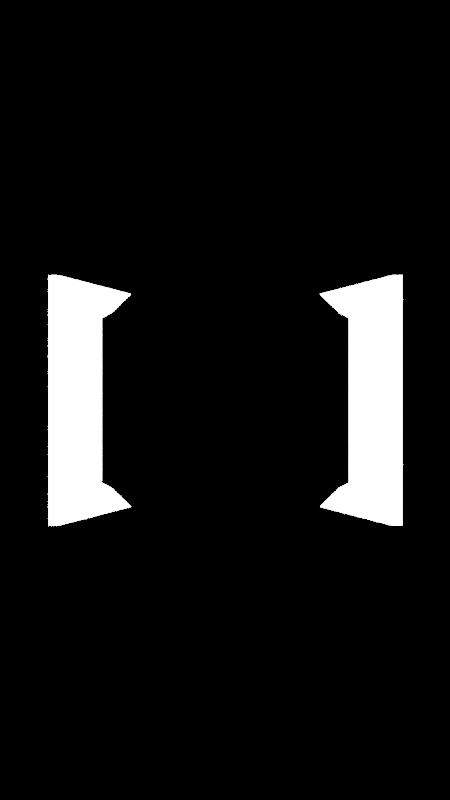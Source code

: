 # Source: Text.blend  (saved by Blender 4.2.66; exported with 4.5.12 LTS)
import bpy
from mathutils import Matrix  # noqa: F401  (used for matrix-valued properties, if any)

bpy.ops.wm.read_factory_settings(use_empty=True)
scene = bpy.context.scene
scene.name = 'Scene'

# ---- collections
col_collection = bpy.data.collections.new('Collection'); scene.collection.children.link(col_collection)

# ---- materials (node trees are filled in below, after node groups)
mat_material = bpy.data.materials.new('Material')
mat_material.alpha_threshold = 0.0
mat_material.use_transparent_shadow = False
mat_material.line_color = (0.0, 0.0, 0.0, 1.0)

# ---- material node trees
mat_material.use_nodes = True; mat_material.node_tree.nodes.clear()
_N = mat_material.node_tree.nodes; _L = mat_material.node_tree.links
n0 = _N.new('ShaderNodeOutputMaterial'); n0.name = 'Material Output'; n0.location = (300, 300)
n1 = _N.new('ShaderNodeEmission'); n1.name = 'Emission'; n1.location = (10, 300)
n1.inputs[1].default_value = 20.0
_L.new(n1.outputs[0], n0.inputs[0])
n0.is_active_output = True

# ---- world
world_world = bpy.data.worlds.new('World'); scene.world = world_world
world_world.use_nodes = True; world_world.node_tree.nodes.clear()
_N = world_world.node_tree.nodes; _L = world_world.node_tree.links
n0 = _N.new('ShaderNodeOutputWorld'); n0.name = 'World Output'; n0.location = (300, 300)
n1 = _N.new('ShaderNodeBackground'); n1.name = 'Background'; n1.location = (10, 300)
n1.inputs[0].default_value = (0.0, 0.0, 0.0, 1.0)
_L.new(n1.outputs[0], n0.inputs[0])
n0.is_active_output = True
world_world.color = (0.05088, 0.05088, 0.05088)
world_world.use_sun_shadow = False
world_world.sun_shadow_jitter_overblur = 0.0

# ---- cameras
cam_camera = bpy.data.cameras.new('Camera')
cam_camera.type = 'ORTHO'
cam_camera.clip_end = 100.0
cam_camera.ortho_scale = 9.714
cam_camera.show_background_images = True

# ---- meshes
me_cube_001 = bpy.data.meshes.new('Cube.001')
me_cube_001.from_pydata([(-1.0, -1.0, -1.0), (-1.0, -1.0, 1.0), (-1.0, 1.0, -1.0), (-1.0, 1.0, 1.0), (1.0, -1.0, -1.0), (1.0, -1.0, 1.0), (1.0, 1.0, -1.0), (1.0, 1.0, 1.0)], [], [(0, 1, 3, 2), (2, 3, 7, 6), (6, 7, 5, 4), (4, 5, 1, 0), (2, 6, 4, 0), (7, 3, 1, 5)])
_uv = me_cube_001.uv_layers.new(name='UVMap')
_uv.uv.foreach_set('vector', [0.375, 0.0, 0.625, 0.0, 0.625, 0.25, 0.375, 0.25, 0.375, 0.25, 0.625, 0.25, 0.625, 0.5, 0.375, 0.5, 0.375, 0.5, 0.625, 0.5, 0.625, 0.75, 0.375, 0.75, 0.375, 0.75, 0.625, 0.75, 0.625, 1.0, 0.375, 1.0, 0.125, 0.5, 0.375, 0.5, 0.375, 0.75, 0.125, 0.75, 0.625, 0.5, 0.875, 0.5, 0.875, 0.75, 0.625, 0.75])
me_cube_001.materials.append(mat_material)
me_cube_001.update()
me_cube = bpy.data.meshes.new('Cube')
me_cube.from_pydata([(-1.0, -1.0, -1.0), (-1.0, -1.0, 1.0), (-1.0, 1.0, -1.0), (-1.0, 1.0, 1.0), (1.0, -1.0, -1.0), (1.0, -1.0, 1.0), (1.0, 1.0, -1.0), (1.0, 1.0, 1.0)], [], [(0, 1, 3, 2), (2, 3, 7, 6), (6, 7, 5, 4), (4, 5, 1, 0), (2, 6, 4, 0), (7, 3, 1, 5)])
_uv = me_cube.uv_layers.new(name='UVMap')
_uv.uv.foreach_set('vector', [0.375, 0.0, 0.625, 0.0, 0.625, 0.25, 0.375, 0.25, 0.375, 0.25, 0.625, 0.25, 0.625, 0.5, 0.375, 0.5, 0.375, 0.5, 0.625, 0.5, 0.625, 0.75, 0.375, 0.75, 0.375, 0.75, 0.625, 0.75, 0.625, 1.0, 0.375, 1.0, 0.125, 0.5, 0.375, 0.5, 0.375, 0.75, 0.125, 0.75, 0.625, 0.5, 0.875, 0.5, 0.875, 0.75, 0.625, 0.75])
me_cube.materials.append(mat_material)
me_cube.update()

# ---- curves / text
txt_text_002 = bpy.data.curves.new('Text.002', 'FONT')
txt_text_002.dimensions = '2D'
txt_text_002.body = 'Intel'
txt_text_002.extrude = 0.09

# ---- objects
ob_camera = bpy.data.objects.new('Camera', cam_camera)
ob_divisor = bpy.data.objects.new('Divisor', me_cube_001)
ob_empty = bpy.data.objects.new('Empty', None)
ob_text_002 = bpy.data.objects.new('Text.002', txt_text_002)
ob_cube = bpy.data.objects.new('Cube', me_cube)

# ---- transforms, parenting, visibility, modifiers, constraints
ob_camera.parent = ob_empty
ob_camera.location = (23.01, 4.023e-06, 0.0)
ob_camera.rotation_euler = (1.571, -0.0, 1.571)
ob_camera.lock_rotations_4d = False
ob_camera.empty_display_type = 'ARROWS'
ob_camera.color = (0.0, 0.0, 0.0, 0.0)
ob_camera.display_type = 'WIRE'
ob_camera.lineart.crease_threshold = 0.0
ob_divisor.parent = ob_empty
ob_divisor.location = (0.0, 0.0, 0.0)
ob_divisor.scale = (0.1171, 2.927, 5.171)
ob_divisor.hide_render = True
ob_empty.location = (0.0, 0.0, 0.0)
ob_text_002.location = (0.0, -17.53, -2.251)
ob_text_002.rotation_euler = (1.571, -0.0, 1.571)
ob_text_002.scale = (7.535, 7.535, 7.535)
ob_text_002.hide_render = True
_m = ob_text_002.modifiers.new('Subdivision', 'SUBSURF')
_m.levels = 0
ob_cube.location = (0.0, 0.0, 0.0)
ob_cube.rotation_euler = (3.142, -3.142, 3.927)
ob_cube.scale = (1.29, 1.29, 1.29)
_m = ob_cube.modifiers.new('Wireframe', 'WIREFRAME')
_m.thickness = 0.611
_m = ob_cube.modifiers.new('Boolean', 'BOOLEAN')
_m.object = ob_divisor
_m.operation = 'INTERSECT'

# ---- collection membership
col_collection.objects.link(ob_camera)
col_collection.objects.link(ob_divisor)
col_collection.objects.link(ob_empty)
col_collection.objects.link(ob_text_002)
col_collection.objects.link(ob_cube)

# ---- scene / render settings (as saved in the file)
scene.camera = ob_camera
scene.frame_start = 1; scene.frame_end = 80; scene.frame_set(80)
scene.render.engine = 'BLENDER_EEVEE_NEXT'
scene.render.resolution_x = 900
scene.render.resolution_y = 1600
scene.cycles.sampling_pattern = 'TABULATED_SOBOL'
scene.cycles.use_light_tree = False
scene.eevee.taa_samples = 1
scene.eevee.taa_render_samples = 3
scene.eevee.use_shadows = False
scene.view_settings.view_transform = 'Filmic'
bpy.context.view_layer.update()
